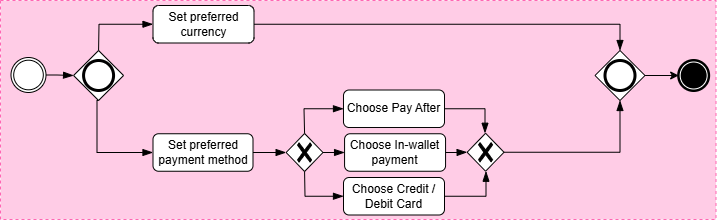

The diagram above was exported from draw.io. Its source (the exported page's mxGraphModel, read from the mxfile embedded in the PNG):
<mxGraphModel dx="1281" dy="657" grid="0" gridSize="10" guides="1" tooltips="1" connect="1" arrows="1" fold="1" page="1" pageScale="1" pageWidth="1100" pageHeight="850" background="none" math="0" shadow="0">
  <root>
    <mxCell id="0" />
    <mxCell id="1" parent="0" />
    <mxCell id="2" value="" style="points=[[0.25,0,0],[0.5,0,0],[0.75,0,0],[1,0.25,0],[1,0.5,0],[1,0.75,0],[0.75,1,0],[0.5,1,0],[0.25,1,0],[0,0.75,0],[0,0.5,0],[0,0.25,0]];shape=mxgraph.bpmn.task2;arcSize=10;taskMarker=abstract;outline=none;symbol=general;bpmnShapeType=subprocess;isLoopSub=0;verticalAlign=top;align=left;spacingLeft=5;html=1;whiteSpace=wrap;fillColor=#FFCCE6;strokeColor=#FF66B3;" vertex="1" parent="1">
      <mxGeometry x="2355" y="2772" width="715.5" height="219" as="geometry" />
    </mxCell>
    <mxCell id="3" value="" style="points=[[0.145,0.145,0],[0.5,0,0],[0.855,0.145,0],[1,0.5,0],[0.855,0.855,0],[0.5,1,0],[0.145,0.855,0],[0,0.5,0]];shape=mxgraph.bpmn.event;html=1;verticalLabelPosition=bottom;labelBackgroundColor=#ffffff;verticalAlign=top;align=center;perimeter=ellipsePerimeter;outlineConnect=0;aspect=fixed;outline=throwing;symbol=general;" vertex="1" parent="1">
      <mxGeometry x="2365.5" y="2829" width="35" height="35" as="geometry" />
    </mxCell>
    <mxCell id="4" value="Set preferred currency" style="rounded=1;whiteSpace=wrap;html=1;" vertex="1" parent="1">
      <mxGeometry x="2507.5" y="2777" width="101" height="37.5" as="geometry" />
    </mxCell>
    <mxCell id="5" value="Set preferred payment method" style="rounded=1;whiteSpace=wrap;html=1;" vertex="1" parent="1">
      <mxGeometry x="2507.5" y="2905.25" width="100" height="37.5" as="geometry" />
    </mxCell>
    <mxCell id="6" style="edgeStyle=orthogonalEdgeStyle;rounded=0;orthogonalLoop=1;jettySize=auto;html=1;exitX=1;exitY=0.5;exitDx=0;exitDy=0;exitPerimeter=0;" edge="1" source="9" target="7" parent="1">
      <mxGeometry relative="1" as="geometry">
        <mxPoint x="2993.16" y="2847" as="sourcePoint" />
      </mxGeometry>
    </mxCell>
    <mxCell id="7" value="" style="points=[[0.145,0.145,0],[0.5,0,0],[0.855,0.145,0],[1,0.5,0],[0.855,0.855,0],[0.5,1,0],[0.145,0.855,0],[0,0.5,0]];shape=mxgraph.bpmn.event;html=1;verticalLabelPosition=bottom;labelBackgroundColor=#ffffff;verticalAlign=top;align=center;perimeter=ellipsePerimeter;outlineConnect=0;aspect=fixed;outline=end;symbol=terminate;" vertex="1" parent="1">
      <mxGeometry x="3033.16" y="2832" width="30" height="30" as="geometry" />
    </mxCell>
    <mxCell id="8" value="" style="points=[[0.25,0.25,0],[0.5,0,0],[0.75,0.25,0],[1,0.5,0],[0.75,0.75,0],[0.5,1,0],[0.25,0.75,0],[0,0.5,0]];shape=mxgraph.bpmn.gateway2;html=1;verticalLabelPosition=bottom;labelBackgroundColor=#ffffff;verticalAlign=top;align=center;perimeter=rhombusPerimeter;outlineConnect=0;outline=end;symbol=general;" vertex="1" parent="1">
      <mxGeometry x="2428.07" y="2822" width="50" height="50" as="geometry" />
    </mxCell>
    <mxCell id="9" value="" style="points=[[0.25,0.25,0],[0.5,0,0],[0.75,0.25,0],[1,0.5,0],[0.75,0.75,0],[0.5,1,0],[0.25,0.75,0],[0,0.5,0]];shape=mxgraph.bpmn.gateway2;html=1;verticalLabelPosition=bottom;labelBackgroundColor=#ffffff;verticalAlign=top;align=center;perimeter=rhombusPerimeter;outlineConnect=0;outline=end;symbol=general;" vertex="1" parent="1">
      <mxGeometry x="2949.5" y="2822" width="50" height="50" as="geometry" />
    </mxCell>
    <mxCell id="10" value="" style="points=[[0.25,0.25,0],[0.5,0,0],[0.75,0.25,0],[1,0.5,0],[0.75,0.75,0],[0.5,1,0],[0.25,0.75,0],[0,0.5,0]];shape=mxgraph.bpmn.gateway2;html=1;verticalLabelPosition=bottom;labelBackgroundColor=#ffffff;verticalAlign=top;align=center;perimeter=rhombusPerimeter;outlineConnect=0;outline=none;symbol=none;gwType=exclusive;" vertex="1" parent="1">
      <mxGeometry x="2640.64" y="2905" width="36.86" height="38" as="geometry" />
    </mxCell>
    <mxCell id="11" value="Choose Pay After" style="rounded=1;whiteSpace=wrap;html=1;" vertex="1" parent="1">
      <mxGeometry x="2698" y="2861.5" width="101" height="37.5" as="geometry" />
    </mxCell>
    <mxCell id="12" value="Choose Credit / Debit Card" style="rounded=1;whiteSpace=wrap;html=1;" vertex="1" parent="1">
      <mxGeometry x="2698" y="2949" width="101" height="37.5" as="geometry" />
    </mxCell>
    <mxCell id="13" value="Choose In-wallet payment" style="rounded=1;whiteSpace=wrap;html=1;" vertex="1" parent="1">
      <mxGeometry x="2699.07" y="2905.25" width="101" height="37.5" as="geometry" />
    </mxCell>
    <mxCell id="14" value="" style="edgeStyle=elbowEdgeStyle;fontSize=12;html=1;endArrow=blockThin;endFill=1;rounded=0;startSize=8;endSize=8;curved=0;entryX=0;entryY=0.5;entryDx=0;entryDy=0;exitX=1;exitY=0.5;exitDx=0;exitDy=0;exitPerimeter=0;entryPerimeter=0;" edge="1" source="3" target="8" parent="1">
      <mxGeometry width="160" relative="1" as="geometry">
        <mxPoint x="2456.5" y="2990" as="sourcePoint" />
        <mxPoint x="2394.5" y="2960" as="targetPoint" />
        <Array as="points">
          <mxPoint x="2411.5" y="2849" />
        </Array>
      </mxGeometry>
    </mxCell>
    <mxCell id="15" value="" style="edgeStyle=elbowEdgeStyle;fontSize=12;html=1;endArrow=blockThin;endFill=1;rounded=0;startSize=8;endSize=8;curved=0;entryX=0;entryY=0.5;entryDx=0;entryDy=0;exitX=1;exitY=0.5;exitDx=0;exitDy=0;entryPerimeter=0;" edge="1" source="5" target="10" parent="1">
      <mxGeometry width="160" relative="1" as="geometry">
        <mxPoint x="2554.5" y="2874" as="sourcePoint" />
        <mxPoint x="2492.5" y="2844" as="targetPoint" />
        <Array as="points">
          <mxPoint x="2620.5" y="2920" />
        </Array>
      </mxGeometry>
    </mxCell>
    <mxCell id="16" value="" style="edgeStyle=elbowEdgeStyle;fontSize=12;html=1;endArrow=blockThin;endFill=1;rounded=0;startSize=8;endSize=8;curved=0;entryX=0;entryY=0.5;entryDx=0;entryDy=0;exitX=0.5;exitY=1;exitDx=0;exitDy=0;exitPerimeter=0;" edge="1" source="8" target="5" parent="1">
      <mxGeometry width="160" relative="1" as="geometry">
        <mxPoint x="2554.5" y="2874" as="sourcePoint" />
        <mxPoint x="2492.5" y="2844" as="targetPoint" />
        <Array as="points">
          <mxPoint x="2451.5" y="2927" />
        </Array>
      </mxGeometry>
    </mxCell>
    <mxCell id="17" value="" style="edgeStyle=elbowEdgeStyle;fontSize=12;html=1;endArrow=blockThin;endFill=1;rounded=0;startSize=8;endSize=8;curved=0;entryX=0;entryY=0.5;entryDx=0;entryDy=0;exitX=0.5;exitY=0;exitDx=0;exitDy=0;exitPerimeter=0;" edge="1" source="8" target="4" parent="1">
      <mxGeometry width="160" relative="1" as="geometry">
        <mxPoint x="2558.5" y="2884" as="sourcePoint" />
        <mxPoint x="2496.5" y="2854" as="targetPoint" />
        <Array as="points">
          <mxPoint x="2453.5" y="2804" />
        </Array>
      </mxGeometry>
    </mxCell>
    <mxCell id="18" value="" style="edgeStyle=elbowEdgeStyle;fontSize=12;html=1;endArrow=blockThin;endFill=1;rounded=0;startSize=8;endSize=8;curved=0;entryX=0;entryY=0.5;entryDx=0;entryDy=0;exitX=0.5;exitY=0;exitDx=0;exitDy=0;exitPerimeter=0;" edge="1" source="10" target="11" parent="1">
      <mxGeometry width="160" relative="1" as="geometry">
        <mxPoint x="2656.75" y="2898" as="sourcePoint" />
        <mxPoint x="2699.5" y="2877.25" as="targetPoint" />
        <Array as="points">
          <mxPoint x="2658.5" y="2884" />
        </Array>
      </mxGeometry>
    </mxCell>
    <mxCell id="19" value="" style="edgeStyle=elbowEdgeStyle;fontSize=12;html=1;endArrow=blockThin;endFill=1;rounded=0;startSize=8;endSize=8;curved=0;entryX=0;entryY=0.5;entryDx=0;entryDy=0;exitX=1;exitY=0.5;exitDx=0;exitDy=0;exitPerimeter=0;" edge="1" source="10" target="13" parent="1">
      <mxGeometry width="160" relative="1" as="geometry">
        <mxPoint x="2615.5" y="2940" as="sourcePoint" />
        <mxPoint x="2693.07" y="2940" as="targetPoint" />
        <Array as="points">
          <mxPoint x="2690.5" y="2924" />
        </Array>
      </mxGeometry>
    </mxCell>
    <mxCell id="20" value="" style="edgeStyle=elbowEdgeStyle;fontSize=12;html=1;endArrow=blockThin;endFill=1;rounded=0;startSize=8;endSize=8;curved=0;entryX=0;entryY=0.5;entryDx=0;entryDy=0;exitX=0.5;exitY=1;exitDx=0;exitDy=0;exitPerimeter=0;" edge="1" source="10" target="12" parent="1">
      <mxGeometry width="160" relative="1" as="geometry">
        <mxPoint x="2634.07" y="2963" as="sourcePoint" />
        <mxPoint x="2661.07" y="2963" as="targetPoint" />
        <Array as="points">
          <mxPoint x="2659.5" y="2964" />
        </Array>
      </mxGeometry>
    </mxCell>
    <mxCell id="21" value="" style="points=[[0.25,0.25,0],[0.5,0,0],[0.75,0.25,0],[1,0.5,0],[0.75,0.75,0],[0.5,1,0],[0.25,0.75,0],[0,0.5,0]];shape=mxgraph.bpmn.gateway2;html=1;verticalLabelPosition=bottom;labelBackgroundColor=#ffffff;verticalAlign=top;align=center;perimeter=rhombusPerimeter;outlineConnect=0;outline=none;symbol=none;gwType=exclusive;" vertex="1" parent="1">
      <mxGeometry x="2821.64" y="2904.75" width="36.86" height="38" as="geometry" />
    </mxCell>
    <mxCell id="22" value="" style="edgeStyle=elbowEdgeStyle;fontSize=12;html=1;endArrow=blockThin;endFill=1;rounded=0;startSize=8;endSize=8;curved=0;exitX=1;exitY=0.5;exitDx=0;exitDy=0;entryX=0.5;entryY=0;entryDx=0;entryDy=0;entryPerimeter=0;" edge="1" source="11" target="21" parent="1">
      <mxGeometry width="160" relative="1" as="geometry">
        <mxPoint x="2843.57" y="2885.5" as="sourcePoint" />
        <mxPoint x="2802.5" y="2862" as="targetPoint" />
        <Array as="points">
          <mxPoint x="2839.5" y="2873" />
        </Array>
      </mxGeometry>
    </mxCell>
    <mxCell id="23" value="" style="edgeStyle=elbowEdgeStyle;fontSize=12;html=1;endArrow=blockThin;endFill=1;rounded=0;startSize=8;endSize=8;curved=0;exitX=1;exitY=0.5;exitDx=0;exitDy=0;entryX=0;entryY=0.5;entryDx=0;entryDy=0;entryPerimeter=0;" edge="1" source="13" target="21" parent="1">
      <mxGeometry width="160" relative="1" as="geometry">
        <mxPoint x="2826.5" y="2883" as="sourcePoint" />
        <mxPoint x="2867.5" y="2907" as="targetPoint" />
        <Array as="points">
          <mxPoint x="2809.5" y="2922" />
        </Array>
      </mxGeometry>
    </mxCell>
    <mxCell id="24" value="" style="edgeStyle=elbowEdgeStyle;fontSize=12;html=1;endArrow=blockThin;endFill=1;rounded=0;startSize=8;endSize=8;curved=0;exitX=1;exitY=0.5;exitDx=0;exitDy=0;entryX=0.5;entryY=1;entryDx=0;entryDy=0;entryPerimeter=0;" edge="1" source="12" target="21" parent="1">
      <mxGeometry width="160" relative="1" as="geometry">
        <mxPoint x="2827.5" y="2882" as="sourcePoint" />
        <mxPoint x="2868.5" y="2907" as="targetPoint" />
        <Array as="points">
          <mxPoint x="2840.5" y="2957" />
        </Array>
      </mxGeometry>
    </mxCell>
    <mxCell id="25" value="" style="edgeStyle=elbowEdgeStyle;fontSize=12;html=1;endArrow=blockThin;endFill=1;rounded=0;startSize=8;endSize=8;curved=0;entryX=0.5;entryY=0;entryDx=0;entryDy=0;exitX=1;exitY=0.5;exitDx=0;exitDy=0;entryPerimeter=0;" edge="1" source="4" target="9" parent="1">
      <mxGeometry width="160" relative="1" as="geometry">
        <mxPoint x="2721.5" y="2808.75" as="sourcePoint" />
        <mxPoint x="2775.5" y="2782.75" as="targetPoint" />
        <Array as="points">
          <mxPoint x="2974.5" y="2780" />
        </Array>
      </mxGeometry>
    </mxCell>
    <mxCell id="26" value="" style="edgeStyle=elbowEdgeStyle;fontSize=12;html=1;endArrow=blockThin;endFill=1;rounded=0;startSize=8;endSize=8;curved=0;entryX=0.5;entryY=1;entryDx=0;entryDy=0;exitX=1;exitY=0.5;exitDx=0;exitDy=0;exitPerimeter=0;entryPerimeter=0;" edge="1" source="21" target="9" parent="1">
      <mxGeometry width="160" relative="1" as="geometry">
        <mxPoint x="2787.5" y="2855" as="sourcePoint" />
        <mxPoint x="2841.5" y="2829" as="targetPoint" />
        <Array as="points">
          <mxPoint x="2974.5" y="2925" />
        </Array>
      </mxGeometry>
    </mxCell>
  </root>
</mxGraphModel>